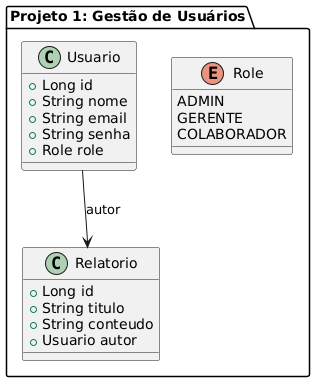

The diagram above was rendered by PlantUML. Its source (embedded in the PNG):
@startuml
' Diagrama UML para: Sistema de Gestão de Usuários e Relatórios
package "Projeto 1: Gestão de Usuários" {
  class Usuario {
    +Long id
    +String nome
    +String email
    +String senha
    +Role role
  }

  enum Role {
    ADMIN
    GERENTE
    COLABORADOR
  }

  class Relatorio {
    +Long id
    +String titulo
    +String conteudo
    +Usuario autor
  }

  Usuario --> Relatorio : autor
}
@enduml